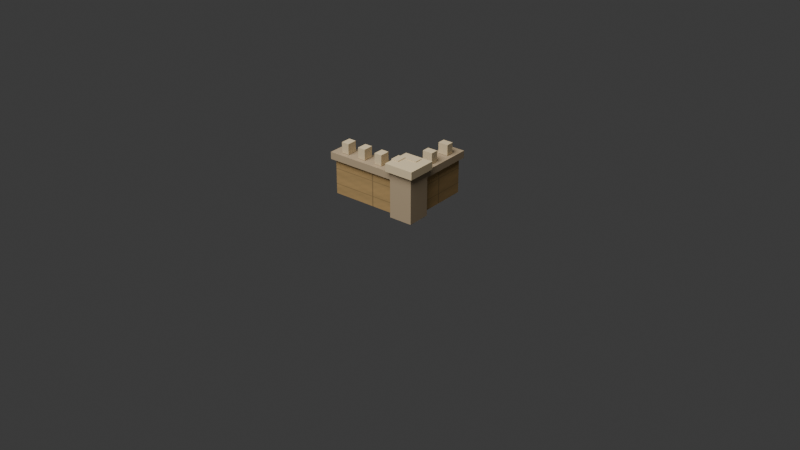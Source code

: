 # Source: city-module-corner.blend  (saved by Blender 4.5.91; exported with 4.5.12 LTS)
import bpy
from mathutils import Matrix  # noqa: F401  (used for matrix-valued properties, if any)

bpy.ops.wm.read_factory_settings(use_empty=True)
scene = bpy.context.scene
scene.name = 'Scene'

# ---- collections
col_collection = bpy.data.collections.new('Collection'); scene.collection.children.link(col_collection)

# ---- images (referenced by path relative to the original .blend; pixels are not part of the script)
import os
ASSET_DIR = os.environ.get("B2B_ASSET_DIR", "")  # directory of the original .blend (textures are referenced by path, not embedded)
HERE = os.path.dirname(os.path.abspath(__file__))  # packed textures are extracted next to this script under _unpacked/

def load_image(name, relpath, width, height, colorspace="sRGB"):
    """Load a texture the original file referenced (path relative to the .blend, or extracted next to this script)."""
    p = next((c for c in (os.path.join(HERE, relpath), os.path.join(ASSET_DIR, relpath)) if relpath and os.path.exists(c)), "")
    if p:
        img = bpy.data.images.load(p, check_existing=True)
        img.name = name
    else:  # same state as the original file: an image datablock whose file is absent (Cycles renders it pink)
        img = bpy.data.images.new(name, width, height)
        img.source = "FILE"
        img.filepath = "//" + (relpath or name)
    img.colorspace_settings.name = colorspace
    return img
img_buildable_city_center_facade_albedo = load_image('buildable_city_center_facade_albedo', '_unpacked/buildable-city-center-facade.e0855913.png', 512, 512, 'sRGB')

# ---- materials (node trees are filled in below, after node groups)
mat_buildable_city_center_facade = bpy.data.materials.new('buildable_city_center_facade')
mat_city_shadow_stone = bpy.data.materials.new('city_shadow_stone')
mat_city_warm_limestone = bpy.data.materials.new('city_warm_limestone')

# ---- material node trees
mat_buildable_city_center_facade.use_nodes = True; mat_buildable_city_center_facade.node_tree.nodes.clear()
_N = mat_buildable_city_center_facade.node_tree.nodes; _L = mat_buildable_city_center_facade.node_tree.links
n0 = _N.new('ShaderNodeBsdfPrincipled'); n0.name = 'Principled BSDF'; n0.location = (-200, 100)
n0.inputs[2].default_value = 0.92
n1 = _N.new('ShaderNodeOutputMaterial'); n1.name = 'Material Output'; n1.location = (200, 100)
n2 = _N.new('ShaderNodeTexImage'); n2.name = 'Image Texture'; n2.location = (0, 0)
n2.image = img_buildable_city_center_facade_albedo
_L.new(n0.outputs[0], n1.inputs[0])
_L.new(n2.outputs[0], n0.inputs[0])
n1.is_active_output = True
mat_city_shadow_stone.use_nodes = True; mat_city_shadow_stone.node_tree.nodes.clear()
_N = mat_city_shadow_stone.node_tree.nodes; _L = mat_city_shadow_stone.node_tree.links
n0 = _N.new('ShaderNodeBsdfPrincipled'); n0.name = 'Principled BSDF'; n0.location = (-200, 100)
n0.inputs[0].default_value = (0.42, 0.32, 0.2, 1.0)
n0.inputs[2].default_value = 0.88
n1 = _N.new('ShaderNodeOutputMaterial'); n1.name = 'Material Output'; n1.location = (200, 100)
_L.new(n0.outputs[0], n1.inputs[0])
n1.is_active_output = True
mat_city_warm_limestone.use_nodes = True; mat_city_warm_limestone.node_tree.nodes.clear()
_N = mat_city_warm_limestone.node_tree.nodes; _L = mat_city_warm_limestone.node_tree.links
n0 = _N.new('ShaderNodeBsdfPrincipled'); n0.name = 'Principled BSDF'; n0.location = (-200, 100)
n0.inputs[0].default_value = (0.68, 0.55, 0.34, 1.0)
n0.inputs[2].default_value = 0.82
n1 = _N.new('ShaderNodeOutputMaterial'); n1.name = 'Material Output'; n1.location = (200, 100)
_L.new(n0.outputs[0], n1.inputs[0])
n1.is_active_output = True

# ---- world
world_world = bpy.data.worlds.new('World'); scene.world = world_world
world_world.use_nodes = True; world_world.node_tree.nodes.clear()
_N = world_world.node_tree.nodes; _L = world_world.node_tree.links
n0 = _N.new('ShaderNodeOutputWorld'); n0.name = 'World Output'; n0.location = (200, 100)
n1 = _N.new('ShaderNodeBackground'); n1.name = 'Background'; n1.location = (-200, 100)
n1.inputs[0].default_value = (0.05088, 0.05088, 0.05088, 1.0)
_L.new(n1.outputs[0], n0.inputs[0])
n0.is_active_output = True
world_world.color = (0.05088, 0.05088, 0.05088)
world_world.sun_shadow_jitter_overblur = 0.0

# ---- cameras
cam_camera = bpy.data.cameras.new('Camera')

# ---- lights
light_area = bpy.data.lights.new('Area', 'AREA')
light_area.energy = 350.0
light_area.size = 4.0
light_area.size_y = 1.0

# ---- meshes
me_cube = bpy.data.meshes.new('Cube')
me_cube.from_pydata([(-0.19, -0.035, -0.085), (-0.19, -0.035, 0.085), (-0.19, 0.035, -0.085), (-0.19, 0.035, 0.085), (0.19, -0.035, -0.085), (0.19, -0.035, 0.085), (0.19, 0.035, -0.085), (0.19, 0.035, 0.085)], [], [(0, 1, 3, 2), (2, 3, 7, 6), (6, 7, 5, 4), (4, 5, 1, 0), (2, 6, 4, 0), (7, 3, 1, 5)])
_uv = me_cube.uv_layers.new(name='UVMap')
_uv.uv.foreach_set('vector', [0.375, 0.0, 0.625, 0.0, 0.625, 0.25, 0.375, 0.25, 0.375, 0.25, 0.625, 0.25, 0.625, 0.5, 0.375, 0.5, 0.375, 0.5, 0.625, 0.5, 0.625, 0.75, 0.375, 0.75, 0.375, 0.75, 0.625, 0.75, 0.625, 1.0, 0.375, 1.0, 0.125, 0.5, 0.375, 0.5, 0.375, 0.75, 0.125, 0.75, 0.625, 0.5, 0.875, 0.5, 0.875, 0.75, 0.625, 0.75])
me_cube.materials.append(mat_buildable_city_center_facade)
me_cube.update()
me_cube_001 = bpy.data.meshes.new('Cube.001')
me_cube_001.from_pydata([(-0.21, -0.0475, -0.0175), (-0.21, -0.0475, 0.0175), (-0.21, 0.0475, -0.0175), (-0.21, 0.0475, 0.0175), (0.21, -0.0475, -0.0175), (0.21, -0.0475, 0.0175), (0.21, 0.0475, -0.0175), (0.21, 0.0475, 0.0175)], [], [(0, 1, 3, 2), (2, 3, 7, 6), (6, 7, 5, 4), (4, 5, 1, 0), (2, 6, 4, 0), (7, 3, 1, 5)])
_uv = me_cube_001.uv_layers.new(name='UVMap')
_uv.uv.foreach_set('vector', [0.375, 0.0, 0.625, 0.0, 0.625, 0.25, 0.375, 0.25, 0.375, 0.25, 0.625, 0.25, 0.625, 0.5, 0.375, 0.5, 0.375, 0.5, 0.625, 0.5, 0.625, 0.75, 0.375, 0.75, 0.375, 0.75, 0.625, 0.75, 0.625, 1.0, 0.375, 1.0, 0.125, 0.5, 0.375, 0.5, 0.375, 0.75, 0.125, 0.75, 0.625, 0.5, 0.875, 0.5, 0.875, 0.75, 0.625, 0.75])
me_cube_001.materials.append(mat_city_shadow_stone)
me_cube_001.update()
me_cube_002 = bpy.data.meshes.new('Cube.002')
me_cube_002.from_pydata([(-0.019, -0.025, -0.026), (-0.019, -0.025, 0.026), (-0.019, 0.025, -0.026), (-0.019, 0.025, 0.026), (0.019, -0.025, -0.026), (0.019, -0.025, 0.026), (0.019, 0.025, -0.026), (0.019, 0.025, 0.026)], [], [(0, 1, 3, 2), (2, 3, 7, 6), (6, 7, 5, 4), (4, 5, 1, 0), (2, 6, 4, 0), (7, 3, 1, 5)])
_uv = me_cube_002.uv_layers.new(name='UVMap')
_uv.uv.foreach_set('vector', [0.375, 0.0, 0.625, 0.0, 0.625, 0.25, 0.375, 0.25, 0.375, 0.25, 0.625, 0.25, 0.625, 0.5, 0.375, 0.5, 0.375, 0.5, 0.625, 0.5, 0.625, 0.75, 0.375, 0.75, 0.375, 0.75, 0.625, 0.75, 0.625, 1.0, 0.375, 1.0, 0.125, 0.5, 0.375, 0.5, 0.375, 0.75, 0.125, 0.75, 0.625, 0.5, 0.875, 0.5, 0.875, 0.75, 0.625, 0.75])
me_cube_002.materials.append(mat_city_warm_limestone)
me_cube_002.update()
me_cube_003 = bpy.data.meshes.new('Cube.003')
me_cube_003.from_pydata([(-0.019, -0.025, -0.026), (-0.019, -0.025, 0.026), (-0.019, 0.025, -0.026), (-0.019, 0.025, 0.026), (0.019, -0.025, -0.026), (0.019, -0.025, 0.026), (0.019, 0.025, -0.026), (0.019, 0.025, 0.026)], [], [(0, 1, 3, 2), (2, 3, 7, 6), (6, 7, 5, 4), (4, 5, 1, 0), (2, 6, 4, 0), (7, 3, 1, 5)])
_uv = me_cube_003.uv_layers.new(name='UVMap')
_uv.uv.foreach_set('vector', [0.375, 0.0, 0.625, 0.0, 0.625, 0.25, 0.375, 0.25, 0.375, 0.25, 0.625, 0.25, 0.625, 0.5, 0.375, 0.5, 0.375, 0.5, 0.625, 0.5, 0.625, 0.75, 0.375, 0.75, 0.375, 0.75, 0.625, 0.75, 0.625, 1.0, 0.375, 1.0, 0.125, 0.5, 0.375, 0.5, 0.375, 0.75, 0.125, 0.75, 0.625, 0.5, 0.875, 0.5, 0.875, 0.75, 0.625, 0.75])
me_cube_003.materials.append(mat_city_warm_limestone)
me_cube_003.update()
me_cube_004 = bpy.data.meshes.new('Cube.004')
me_cube_004.from_pydata([(-0.019, -0.025, -0.026), (-0.019, -0.025, 0.026), (-0.019, 0.025, -0.026), (-0.019, 0.025, 0.026), (0.019, -0.025, -0.026), (0.019, -0.025, 0.026), (0.019, 0.025, -0.026), (0.019, 0.025, 0.026)], [], [(0, 1, 3, 2), (2, 3, 7, 6), (6, 7, 5, 4), (4, 5, 1, 0), (2, 6, 4, 0), (7, 3, 1, 5)])
_uv = me_cube_004.uv_layers.new(name='UVMap')
_uv.uv.foreach_set('vector', [0.375, 0.0, 0.625, 0.0, 0.625, 0.25, 0.375, 0.25, 0.375, 0.25, 0.625, 0.25, 0.625, 0.5, 0.375, 0.5, 0.375, 0.5, 0.625, 0.5, 0.625, 0.75, 0.375, 0.75, 0.375, 0.75, 0.625, 0.75, 0.625, 1.0, 0.375, 1.0, 0.125, 0.5, 0.375, 0.5, 0.375, 0.75, 0.125, 0.75, 0.625, 0.5, 0.875, 0.5, 0.875, 0.75, 0.625, 0.75])
me_cube_004.materials.append(mat_city_warm_limestone)
me_cube_004.update()
me_cube_005 = bpy.data.meshes.new('Cube.005')
me_cube_005.from_pydata([(-0.019, -0.025, -0.026), (-0.019, -0.025, 0.026), (-0.019, 0.025, -0.026), (-0.019, 0.025, 0.026), (0.019, -0.025, -0.026), (0.019, -0.025, 0.026), (0.019, 0.025, -0.026), (0.019, 0.025, 0.026)], [], [(0, 1, 3, 2), (2, 3, 7, 6), (6, 7, 5, 4), (4, 5, 1, 0), (2, 6, 4, 0), (7, 3, 1, 5)])
_uv = me_cube_005.uv_layers.new(name='UVMap')
_uv.uv.foreach_set('vector', [0.375, 0.0, 0.625, 0.0, 0.625, 0.25, 0.375, 0.25, 0.375, 0.25, 0.625, 0.25, 0.625, 0.5, 0.375, 0.5, 0.375, 0.5, 0.625, 0.5, 0.625, 0.75, 0.375, 0.75, 0.375, 0.75, 0.625, 0.75, 0.625, 1.0, 0.375, 1.0, 0.125, 0.5, 0.375, 0.5, 0.375, 0.75, 0.125, 0.75, 0.625, 0.5, 0.875, 0.5, 0.875, 0.75, 0.625, 0.75])
me_cube_005.materials.append(mat_city_warm_limestone)
me_cube_005.update()
me_cube_006 = bpy.data.meshes.new('Cube.006')
me_cube_006.from_pydata([(-0.17, -0.035, -0.085), (-0.17, -0.035, 0.085), (-0.17, 0.035, -0.085), (-0.17, 0.035, 0.085), (0.17, -0.035, -0.085), (0.17, -0.035, 0.085), (0.17, 0.035, -0.085), (0.17, 0.035, 0.085)], [], [(0, 1, 3, 2), (2, 3, 7, 6), (6, 7, 5, 4), (4, 5, 1, 0), (2, 6, 4, 0), (7, 3, 1, 5)])
_uv = me_cube_006.uv_layers.new(name='UVMap')
_uv.uv.foreach_set('vector', [0.375, 0.0, 0.625, 0.0, 0.625, 0.25, 0.375, 0.25, 0.375, 0.25, 0.625, 0.25, 0.625, 0.5, 0.375, 0.5, 0.375, 0.5, 0.625, 0.5, 0.625, 0.75, 0.375, 0.75, 0.375, 0.75, 0.625, 0.75, 0.625, 1.0, 0.375, 1.0, 0.125, 0.5, 0.375, 0.5, 0.375, 0.75, 0.125, 0.75, 0.625, 0.5, 0.875, 0.5, 0.875, 0.75, 0.625, 0.75])
me_cube_006.materials.append(mat_buildable_city_center_facade)
me_cube_006.update()
me_cube_007 = bpy.data.meshes.new('Cube.007')
me_cube_007.from_pydata([(-0.19, -0.0475, -0.0175), (-0.19, -0.0475, 0.0175), (-0.19, 0.0475, -0.0175), (-0.19, 0.0475, 0.0175), (0.19, -0.0475, -0.0175), (0.19, -0.0475, 0.0175), (0.19, 0.0475, -0.0175), (0.19, 0.0475, 0.0175)], [], [(0, 1, 3, 2), (2, 3, 7, 6), (6, 7, 5, 4), (4, 5, 1, 0), (2, 6, 4, 0), (7, 3, 1, 5)])
_uv = me_cube_007.uv_layers.new(name='UVMap')
_uv.uv.foreach_set('vector', [0.375, 0.0, 0.625, 0.0, 0.625, 0.25, 0.375, 0.25, 0.375, 0.25, 0.625, 0.25, 0.625, 0.5, 0.375, 0.5, 0.375, 0.5, 0.625, 0.5, 0.625, 0.75, 0.375, 0.75, 0.375, 0.75, 0.625, 0.75, 0.625, 1.0, 0.375, 1.0, 0.125, 0.5, 0.375, 0.5, 0.375, 0.75, 0.125, 0.75, 0.625, 0.5, 0.875, 0.5, 0.875, 0.75, 0.625, 0.75])
me_cube_007.materials.append(mat_city_shadow_stone)
me_cube_007.update()
me_cube_008 = bpy.data.meshes.new('Cube.008')
me_cube_008.from_pydata([(-0.019, -0.025, -0.026), (-0.019, -0.025, 0.026), (-0.019, 0.025, -0.026), (-0.019, 0.025, 0.026), (0.019, -0.025, -0.026), (0.019, -0.025, 0.026), (0.019, 0.025, -0.026), (0.019, 0.025, 0.026)], [], [(0, 1, 3, 2), (2, 3, 7, 6), (6, 7, 5, 4), (4, 5, 1, 0), (2, 6, 4, 0), (7, 3, 1, 5)])
_uv = me_cube_008.uv_layers.new(name='UVMap')
_uv.uv.foreach_set('vector', [0.375, 0.0, 0.625, 0.0, 0.625, 0.25, 0.375, 0.25, 0.375, 0.25, 0.625, 0.25, 0.625, 0.5, 0.375, 0.5, 0.375, 0.5, 0.625, 0.5, 0.625, 0.75, 0.375, 0.75, 0.375, 0.75, 0.625, 0.75, 0.625, 1.0, 0.375, 1.0, 0.125, 0.5, 0.375, 0.5, 0.375, 0.75, 0.125, 0.75, 0.625, 0.5, 0.875, 0.5, 0.875, 0.75, 0.625, 0.75])
me_cube_008.materials.append(mat_city_warm_limestone)
me_cube_008.update()
me_cube_009 = bpy.data.meshes.new('Cube.009')
me_cube_009.from_pydata([(-0.019, -0.025, -0.026), (-0.019, -0.025, 0.026), (-0.019, 0.025, -0.026), (-0.019, 0.025, 0.026), (0.019, -0.025, -0.026), (0.019, -0.025, 0.026), (0.019, 0.025, -0.026), (0.019, 0.025, 0.026)], [], [(0, 1, 3, 2), (2, 3, 7, 6), (6, 7, 5, 4), (4, 5, 1, 0), (2, 6, 4, 0), (7, 3, 1, 5)])
_uv = me_cube_009.uv_layers.new(name='UVMap')
_uv.uv.foreach_set('vector', [0.375, 0.0, 0.625, 0.0, 0.625, 0.25, 0.375, 0.25, 0.375, 0.25, 0.625, 0.25, 0.625, 0.5, 0.375, 0.5, 0.375, 0.5, 0.625, 0.5, 0.625, 0.75, 0.375, 0.75, 0.375, 0.75, 0.625, 0.75, 0.625, 1.0, 0.375, 1.0, 0.125, 0.5, 0.375, 0.5, 0.375, 0.75, 0.125, 0.75, 0.625, 0.5, 0.875, 0.5, 0.875, 0.75, 0.625, 0.75])
me_cube_009.materials.append(mat_city_warm_limestone)
me_cube_009.update()
me_cube_010 = bpy.data.meshes.new('Cube.010')
me_cube_010.from_pydata([(-0.019, -0.025, -0.026), (-0.019, -0.025, 0.026), (-0.019, 0.025, -0.026), (-0.019, 0.025, 0.026), (0.019, -0.025, -0.026), (0.019, -0.025, 0.026), (0.019, 0.025, -0.026), (0.019, 0.025, 0.026)], [], [(0, 1, 3, 2), (2, 3, 7, 6), (6, 7, 5, 4), (4, 5, 1, 0), (2, 6, 4, 0), (7, 3, 1, 5)])
_uv = me_cube_010.uv_layers.new(name='UVMap')
_uv.uv.foreach_set('vector', [0.375, 0.0, 0.625, 0.0, 0.625, 0.25, 0.375, 0.25, 0.375, 0.25, 0.625, 0.25, 0.625, 0.5, 0.375, 0.5, 0.375, 0.5, 0.625, 0.5, 0.625, 0.75, 0.375, 0.75, 0.375, 0.75, 0.625, 0.75, 0.625, 1.0, 0.375, 1.0, 0.125, 0.5, 0.375, 0.5, 0.375, 0.75, 0.125, 0.75, 0.625, 0.5, 0.875, 0.5, 0.875, 0.75, 0.625, 0.75])
me_cube_010.materials.append(mat_city_warm_limestone)
me_cube_010.update()
me_cube_011 = bpy.data.meshes.new('Cube.011')
me_cube_011.from_pydata([(-0.0575, -0.0575, -0.1125), (-0.0575, -0.0575, 0.1125), (-0.0575, 0.0575, -0.1125), (-0.0575, 0.0575, 0.1125), (0.0575, -0.0575, -0.1125), (0.0575, -0.0575, 0.1125), (0.0575, 0.0575, -0.1125), (0.0575, 0.0575, 0.1125)], [], [(0, 1, 3, 2), (2, 3, 7, 6), (6, 7, 5, 4), (4, 5, 1, 0), (2, 6, 4, 0), (7, 3, 1, 5)])
_uv = me_cube_011.uv_layers.new(name='UVMap')
_uv.uv.foreach_set('vector', [0.375, 0.0, 0.625, 0.0, 0.625, 0.25, 0.375, 0.25, 0.375, 0.25, 0.625, 0.25, 0.625, 0.5, 0.375, 0.5, 0.375, 0.5, 0.625, 0.5, 0.625, 0.75, 0.375, 0.75, 0.375, 0.75, 0.625, 0.75, 0.625, 1.0, 0.375, 1.0, 0.125, 0.5, 0.375, 0.5, 0.375, 0.75, 0.125, 0.75, 0.625, 0.5, 0.875, 0.5, 0.875, 0.75, 0.625, 0.75])
me_cube_011.materials.append(mat_city_shadow_stone)
me_cube_011.update()
me_cube_012 = bpy.data.meshes.new('Cube.012')
me_cube_012.from_pydata([(-0.0725, -0.0725, -0.019), (-0.0725, -0.0725, 0.019), (-0.0725, 0.0725, -0.019), (-0.0725, 0.0725, 0.019), (0.0725, -0.0725, -0.019), (0.0725, -0.0725, 0.019), (0.0725, 0.0725, -0.019), (0.0725, 0.0725, 0.019)], [], [(0, 1, 3, 2), (2, 3, 7, 6), (6, 7, 5, 4), (4, 5, 1, 0), (2, 6, 4, 0), (7, 3, 1, 5)])
_uv = me_cube_012.uv_layers.new(name='UVMap')
_uv.uv.foreach_set('vector', [0.375, 0.0, 0.625, 0.0, 0.625, 0.25, 0.375, 0.25, 0.375, 0.25, 0.625, 0.25, 0.625, 0.5, 0.375, 0.5, 0.375, 0.5, 0.625, 0.5, 0.625, 0.75, 0.375, 0.75, 0.375, 0.75, 0.625, 0.75, 0.625, 1.0, 0.375, 1.0, 0.125, 0.5, 0.375, 0.5, 0.375, 0.75, 0.125, 0.75, 0.625, 0.5, 0.875, 0.5, 0.875, 0.75, 0.625, 0.75])
me_cube_012.materials.append(mat_city_warm_limestone)
me_cube_012.update()

# ---- objects
ob_module_corner_wall_a_facade = bpy.data.objects.new('module_corner_wall_a_facade', me_cube)
ob_module_corner_wall_a_top_walkway = bpy.data.objects.new('module_corner_wall_a_top_walkway', me_cube_001)
ob_module_corner_wall_a_crenel_1 = bpy.data.objects.new('module_corner_wall_a_crenel_1', me_cube_002)
ob_module_corner_wall_a_crenel_2 = bpy.data.objects.new('module_corner_wall_a_crenel_2', me_cube_003)
ob_module_corner_wall_a_crenel_3 = bpy.data.objects.new('module_corner_wall_a_crenel_3', me_cube_004)
ob_module_corner_wall_a_crenel_4 = bpy.data.objects.new('module_corner_wall_a_crenel_4', me_cube_005)
ob_module_corner_wall_b_facade = bpy.data.objects.new('module_corner_wall_b_facade', me_cube_006)
ob_module_corner_wall_b_top_walkway = bpy.data.objects.new('module_corner_wall_b_top_walkway', me_cube_007)
ob_module_corner_wall_b_crenel_1 = bpy.data.objects.new('module_corner_wall_b_crenel_1', me_cube_008)
ob_module_corner_wall_b_crenel_2 = bpy.data.objects.new('module_corner_wall_b_crenel_2', me_cube_009)
ob_module_corner_wall_b_crenel_3 = bpy.data.objects.new('module_corner_wall_b_crenel_3', me_cube_010)
ob_module_corner_square_pier = bpy.data.objects.new('module_corner_square_pier', me_cube_011)
ob_module_corner_pier_cap = bpy.data.objects.new('module_corner_pier_cap', me_cube_012)
ob_asset_preview_key_light = bpy.data.objects.new('asset_preview_key_light', light_area)
ob_camera = bpy.data.objects.new('Camera', cam_camera)

# ---- transforms, parenting, visibility, modifiers, constraints
ob_module_corner_wall_a_facade.location = (-0.105, 0.0, 0.225)
ob_module_corner_wall_a_top_walkway.location = (-0.105, 0.0, 0.327)
ob_module_corner_wall_a_crenel_1.location = (-0.2475, 0.0, 0.372)
ob_module_corner_wall_a_crenel_2.location = (-0.1525, 0.0, 0.372)
ob_module_corner_wall_a_crenel_3.location = (-0.0575, 0.0, 0.372)
ob_module_corner_wall_a_crenel_4.location = (0.0375, 0.0, 0.372)
ob_module_corner_wall_b_facade.location = (0.095, 0.15, 0.225)
ob_module_corner_wall_b_facade.rotation_euler = (0.0, 0.0, 1.571)
ob_module_corner_wall_b_top_walkway.location = (0.095, 0.15, 0.327)
ob_module_corner_wall_b_top_walkway.rotation_euler = (0.0, 0.0, 1.571)
ob_module_corner_wall_b_crenel_1.location = (0.095, 0.03667, 0.372)
ob_module_corner_wall_b_crenel_1.rotation_euler = (0.0, 0.0, 1.571)
ob_module_corner_wall_b_crenel_2.location = (0.095, 0.15, 0.372)
ob_module_corner_wall_b_crenel_2.rotation_euler = (0.0, 0.0, 1.571)
ob_module_corner_wall_b_crenel_3.location = (0.095, 0.2633, 0.372)
ob_module_corner_wall_b_crenel_3.rotation_euler = (0.0, 0.0, 1.571)
ob_module_corner_square_pier.location = (0.095, 0.0, 0.245)
ob_module_corner_pier_cap.location = (0.095, 0.0, 0.375)
ob_asset_preview_key_light.location = (0.0, -3.0, 4.0)
ob_camera.location = (2.8, -3.4, 2.4)
ob_camera.rotation_euler = (1.082, 0.0, 0.6807)

# ---- collection membership
col_collection.objects.link(ob_module_corner_wall_a_facade)
col_collection.objects.link(ob_module_corner_wall_a_top_walkway)
col_collection.objects.link(ob_module_corner_wall_a_crenel_1)
col_collection.objects.link(ob_module_corner_wall_a_crenel_2)
col_collection.objects.link(ob_module_corner_wall_a_crenel_3)
col_collection.objects.link(ob_module_corner_wall_a_crenel_4)
col_collection.objects.link(ob_module_corner_wall_b_facade)
col_collection.objects.link(ob_module_corner_wall_b_top_walkway)
col_collection.objects.link(ob_module_corner_wall_b_crenel_1)
col_collection.objects.link(ob_module_corner_wall_b_crenel_2)
col_collection.objects.link(ob_module_corner_wall_b_crenel_3)
col_collection.objects.link(ob_module_corner_square_pier)
col_collection.objects.link(ob_module_corner_pier_cap)
col_collection.objects.link(ob_asset_preview_key_light)
col_collection.objects.link(ob_camera)

# ---- scene / render settings (as saved in the file)
scene.camera = ob_camera
scene.frame_start = 1; scene.frame_end = 250; scene.frame_set(1)
scene.render.engine = 'BLENDER_EEVEE_NEXT'
bpy.context.view_layer.update()
